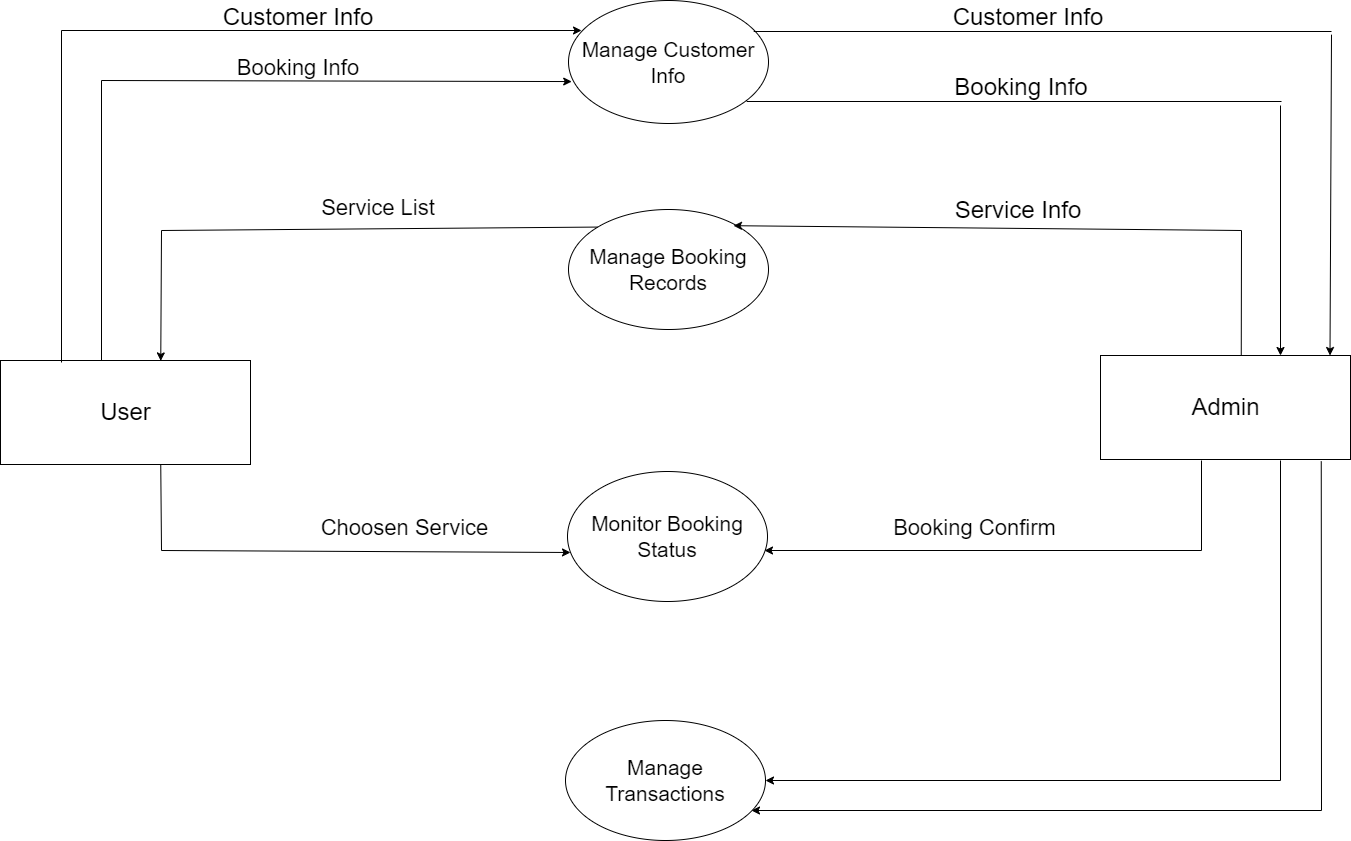

The diagram above was exported from draw.io. Its source (the exported page's mxGraphModel, read from the mxfile embedded in the PNG):
<mxGraphModel dx="978" dy="474" grid="1" gridSize="10" guides="1" tooltips="1" connect="1" arrows="1" fold="1" page="1" pageScale="1" pageWidth="1700" pageHeight="1100" math="0" shadow="0">
  <root>
    <mxCell id="0" />
    <mxCell id="1" parent="0" />
    <mxCell id="E4UwEMfnecJBssHxMRow-7" value="&lt;font style=&quot;font-size: 24px;&quot;&gt;User&lt;/font&gt;" style="html=1;dashed=0;whitespace=wrap;" vertex="1" parent="1">
      <mxGeometry x="199" y="490" width="250" height="104" as="geometry" />
    </mxCell>
    <mxCell id="E4UwEMfnecJBssHxMRow-8" value="&lt;font style=&quot;font-size: 21px;&quot;&gt;Manage Customer&lt;br&gt;Info&lt;br&gt;&lt;/font&gt;" style="ellipse;whiteSpace=wrap;html=1;align=center;" vertex="1" parent="1">
      <mxGeometry x="767" y="130" width="200" height="123" as="geometry" />
    </mxCell>
    <mxCell id="E4UwEMfnecJBssHxMRow-10" value="&lt;font style=&quot;font-size: 21px;&quot;&gt;Manage Booking&lt;br&gt;Records&lt;br&gt;&lt;/font&gt;" style="ellipse;whiteSpace=wrap;html=1;align=center;" vertex="1" parent="1">
      <mxGeometry x="767" y="339" width="200" height="120" as="geometry" />
    </mxCell>
    <mxCell id="E4UwEMfnecJBssHxMRow-11" value="&lt;font style=&quot;font-size: 21px;&quot;&gt;Monitor Booking&lt;br&gt;Status&lt;br&gt;&lt;/font&gt;" style="ellipse;whiteSpace=wrap;html=1;align=center;" vertex="1" parent="1">
      <mxGeometry x="766" y="601" width="200" height="130" as="geometry" />
    </mxCell>
    <mxCell id="E4UwEMfnecJBssHxMRow-12" value="&lt;font style=&quot;font-size: 21px;&quot;&gt;Manage Transactions&lt;/font&gt;" style="ellipse;whiteSpace=wrap;html=1;align=center;" vertex="1" parent="1">
      <mxGeometry x="764" y="850" width="200" height="120" as="geometry" />
    </mxCell>
    <mxCell id="E4UwEMfnecJBssHxMRow-13" value="&lt;span style=&quot;font-size: 24px;&quot;&gt;Admin&lt;/span&gt;" style="html=1;dashed=0;whitespace=wrap;" vertex="1" parent="1">
      <mxGeometry x="1299" y="485" width="250" height="104" as="geometry" />
    </mxCell>
    <mxCell id="E4UwEMfnecJBssHxMRow-14" value="" style="endArrow=classic;html=1;rounded=0;fontSize=24;entryX=0.016;entryY=0.659;entryDx=0;entryDy=0;entryPerimeter=0;" edge="1" parent="1" target="E4UwEMfnecJBssHxMRow-8">
      <mxGeometry width="50" height="50" relative="1" as="geometry">
        <mxPoint x="300" y="210" as="sourcePoint" />
        <mxPoint x="764.6000000000001" y="211.21699999999998" as="targetPoint" />
      </mxGeometry>
    </mxCell>
    <mxCell id="E4UwEMfnecJBssHxMRow-15" value="" style="endArrow=none;html=1;rounded=0;fontSize=24;" edge="1" parent="1">
      <mxGeometry relative="1" as="geometry">
        <mxPoint x="300" y="210" as="sourcePoint" />
        <mxPoint x="300" y="490" as="targetPoint" />
      </mxGeometry>
    </mxCell>
    <mxCell id="E4UwEMfnecJBssHxMRow-16" value="" style="endArrow=classic;html=1;rounded=0;fontSize=24;" edge="1" parent="1">
      <mxGeometry width="50" height="50" relative="1" as="geometry">
        <mxPoint x="260" y="160" as="sourcePoint" />
        <mxPoint x="780.0222891292619" y="159.99841182949007" as="targetPoint" />
      </mxGeometry>
    </mxCell>
    <mxCell id="E4UwEMfnecJBssHxMRow-17" value="" style="endArrow=none;html=1;rounded=0;fontSize=24;" edge="1" parent="1">
      <mxGeometry relative="1" as="geometry">
        <mxPoint x="260" y="160" as="sourcePoint" />
        <mxPoint x="260" y="492" as="targetPoint" />
      </mxGeometry>
    </mxCell>
    <mxCell id="E4UwEMfnecJBssHxMRow-18" value="" style="endArrow=classic;html=1;rounded=0;fontSize=24;entryX=0.641;entryY=0.004;entryDx=0;entryDy=0;entryPerimeter=0;" edge="1" parent="1" target="E4UwEMfnecJBssHxMRow-7">
      <mxGeometry width="50" height="50" relative="1" as="geometry">
        <mxPoint x="360" y="360" as="sourcePoint" />
        <mxPoint x="590" y="310" as="targetPoint" />
      </mxGeometry>
    </mxCell>
    <mxCell id="E4UwEMfnecJBssHxMRow-20" value="" style="endArrow=none;html=1;rounded=0;fontSize=24;entryX=0;entryY=0;entryDx=0;entryDy=0;" edge="1" parent="1" target="E4UwEMfnecJBssHxMRow-10">
      <mxGeometry width="50" height="50" relative="1" as="geometry">
        <mxPoint x="360" y="360" as="sourcePoint" />
        <mxPoint x="500" y="360" as="targetPoint" />
      </mxGeometry>
    </mxCell>
    <mxCell id="E4UwEMfnecJBssHxMRow-22" value="" style="endArrow=classic;html=1;rounded=0;fontSize=24;entryX=0.825;entryY=0.135;entryDx=0;entryDy=0;entryPerimeter=0;" edge="1" parent="1" target="E4UwEMfnecJBssHxMRow-10">
      <mxGeometry width="50" height="50" relative="1" as="geometry">
        <mxPoint x="1440" y="360" as="sourcePoint" />
        <mxPoint x="920" y="370.41599999999994" as="targetPoint" />
      </mxGeometry>
    </mxCell>
    <mxCell id="E4UwEMfnecJBssHxMRow-23" value="" style="endArrow=none;html=1;rounded=0;fontSize=24;entryX=0.563;entryY=0.003;entryDx=0;entryDy=0;entryPerimeter=0;" edge="1" parent="1" target="E4UwEMfnecJBssHxMRow-13">
      <mxGeometry width="50" height="50" relative="1" as="geometry">
        <mxPoint x="1440" y="360" as="sourcePoint" />
        <mxPoint x="1440" y="480" as="targetPoint" />
      </mxGeometry>
    </mxCell>
    <mxCell id="E4UwEMfnecJBssHxMRow-24" value="" style="endArrow=none;html=1;rounded=0;fontSize=24;exitX=0.926;exitY=0.252;exitDx=0;exitDy=0;exitPerimeter=0;" edge="1" parent="1" source="E4UwEMfnecJBssHxMRow-8">
      <mxGeometry width="50" height="50" relative="1" as="geometry">
        <mxPoint x="960" y="160" as="sourcePoint" />
        <mxPoint x="1530" y="161" as="targetPoint" />
      </mxGeometry>
    </mxCell>
    <mxCell id="E4UwEMfnecJBssHxMRow-25" value="" style="endArrow=classic;html=1;rounded=0;fontSize=24;entryX=0.718;entryY=-0.04;entryDx=0;entryDy=0;entryPerimeter=0;" edge="1" parent="1">
      <mxGeometry width="50" height="50" relative="1" as="geometry">
        <mxPoint x="1530" y="164.16" as="sourcePoint" />
        <mxPoint x="1528.5" y="485.00000000000006" as="targetPoint" />
      </mxGeometry>
    </mxCell>
    <mxCell id="E4UwEMfnecJBssHxMRow-26" value="" style="endArrow=none;html=1;rounded=0;fontSize=24;exitX=0.926;exitY=0.252;exitDx=0;exitDy=0;exitPerimeter=0;" edge="1" parent="1">
      <mxGeometry width="50" height="50" relative="1" as="geometry">
        <mxPoint x="945.1999999999998" y="230.99599999999987" as="sourcePoint" />
        <mxPoint x="1480" y="231" as="targetPoint" />
      </mxGeometry>
    </mxCell>
    <mxCell id="E4UwEMfnecJBssHxMRow-27" value="" style="endArrow=classic;html=1;rounded=0;fontSize=24;" edge="1" parent="1">
      <mxGeometry width="50" height="50" relative="1" as="geometry">
        <mxPoint x="1479" y="235" as="sourcePoint" />
        <mxPoint x="1479" y="485" as="targetPoint" />
      </mxGeometry>
    </mxCell>
    <mxCell id="E4UwEMfnecJBssHxMRow-28" value="Customer Info" style="text;html=1;strokeColor=none;fillColor=none;align=center;verticalAlign=middle;whiteSpace=wrap;rounded=0;fontSize=24;" vertex="1" parent="1">
      <mxGeometry x="1147" y="132" width="160" height="30" as="geometry" />
    </mxCell>
    <mxCell id="E4UwEMfnecJBssHxMRow-29" value="Booking Info" style="text;html=1;strokeColor=none;fillColor=none;align=center;verticalAlign=middle;whiteSpace=wrap;rounded=0;fontSize=24;" vertex="1" parent="1">
      <mxGeometry x="1140" y="202" width="160" height="30" as="geometry" />
    </mxCell>
    <mxCell id="E4UwEMfnecJBssHxMRow-30" value="Service Info" style="text;html=1;strokeColor=none;fillColor=none;align=center;verticalAlign=middle;whiteSpace=wrap;rounded=0;fontSize=24;" vertex="1" parent="1">
      <mxGeometry x="1137" y="325" width="160" height="30" as="geometry" />
    </mxCell>
    <mxCell id="E4UwEMfnecJBssHxMRow-31" value="" style="endArrow=classic;html=1;rounded=0;fontSize=24;entryX=0.015;entryY=0.623;entryDx=0;entryDy=0;entryPerimeter=0;" edge="1" parent="1" target="E4UwEMfnecJBssHxMRow-11">
      <mxGeometry width="50" height="50" relative="1" as="geometry">
        <mxPoint x="360" y="680" as="sourcePoint" />
        <mxPoint x="359.25" y="740.4159999999999" as="targetPoint" />
      </mxGeometry>
    </mxCell>
    <mxCell id="E4UwEMfnecJBssHxMRow-35" value="" style="endArrow=none;html=1;rounded=0;fontSize=24;exitX=0.641;exitY=1.002;exitDx=0;exitDy=0;exitPerimeter=0;" edge="1" parent="1" source="E4UwEMfnecJBssHxMRow-7">
      <mxGeometry width="50" height="50" relative="1" as="geometry">
        <mxPoint x="540" y="460" as="sourcePoint" />
        <mxPoint x="360" y="680" as="targetPoint" />
      </mxGeometry>
    </mxCell>
    <mxCell id="E4UwEMfnecJBssHxMRow-36" value="Customer Info" style="text;html=1;strokeColor=none;fillColor=none;align=center;verticalAlign=middle;whiteSpace=wrap;rounded=0;fontSize=24;" vertex="1" parent="1">
      <mxGeometry x="417" y="132" width="160" height="30" as="geometry" />
    </mxCell>
    <mxCell id="E4UwEMfnecJBssHxMRow-37" value="&lt;font style=&quot;font-size: 22px;&quot;&gt;Booking Info&lt;/font&gt;" style="text;html=1;strokeColor=none;fillColor=none;align=center;verticalAlign=middle;whiteSpace=wrap;rounded=0;fontSize=24;" vertex="1" parent="1">
      <mxGeometry x="417" y="182" width="160" height="30" as="geometry" />
    </mxCell>
    <mxCell id="E4UwEMfnecJBssHxMRow-38" value="&lt;font style=&quot;font-size: 22px;&quot;&gt;Service List&lt;/font&gt;" style="text;html=1;strokeColor=none;fillColor=none;align=center;verticalAlign=middle;whiteSpace=wrap;rounded=0;fontSize=24;" vertex="1" parent="1">
      <mxGeometry x="497" y="322" width="160" height="30" as="geometry" />
    </mxCell>
    <mxCell id="E4UwEMfnecJBssHxMRow-41" value="" style="endArrow=classic;html=1;rounded=0;fontSize=24;entryX=0.015;entryY=0.623;entryDx=0;entryDy=0;entryPerimeter=0;" edge="1" parent="1">
      <mxGeometry width="50" height="50" relative="1" as="geometry">
        <mxPoint x="1400" y="680" as="sourcePoint" />
        <mxPoint x="963" y="680" as="targetPoint" />
      </mxGeometry>
    </mxCell>
    <mxCell id="E4UwEMfnecJBssHxMRow-42" value="" style="endArrow=none;html=1;rounded=0;fontSize=24;" edge="1" parent="1">
      <mxGeometry width="50" height="50" relative="1" as="geometry">
        <mxPoint x="1400" y="590" as="sourcePoint" />
        <mxPoint x="1400" y="680" as="targetPoint" />
      </mxGeometry>
    </mxCell>
    <mxCell id="E4UwEMfnecJBssHxMRow-43" value="&lt;font style=&quot;font-size: 22px;&quot;&gt;Choosen Service&lt;/font&gt;" style="text;html=1;strokeColor=none;fillColor=none;align=center;verticalAlign=middle;whiteSpace=wrap;rounded=0;fontSize=24;" vertex="1" parent="1">
      <mxGeometry x="507" y="642" width="193" height="30" as="geometry" />
    </mxCell>
    <mxCell id="E4UwEMfnecJBssHxMRow-44" value="&lt;font style=&quot;font-size: 22px;&quot;&gt;Booking Confirm&lt;/font&gt;" style="text;html=1;strokeColor=none;fillColor=none;align=center;verticalAlign=middle;whiteSpace=wrap;rounded=0;fontSize=24;" vertex="1" parent="1">
      <mxGeometry x="1077" y="642" width="193" height="30" as="geometry" />
    </mxCell>
    <mxCell id="E4UwEMfnecJBssHxMRow-46" value="" style="endArrow=classic;html=1;rounded=0;fontSize=24;" edge="1" parent="1" target="E4UwEMfnecJBssHxMRow-12">
      <mxGeometry width="50" height="50" relative="1" as="geometry">
        <mxPoint x="1479" y="590" as="sourcePoint" />
        <mxPoint x="1479" y="880" as="targetPoint" />
        <Array as="points">
          <mxPoint x="1479" y="910" />
        </Array>
      </mxGeometry>
    </mxCell>
    <mxCell id="E4UwEMfnecJBssHxMRow-47" value="" style="endArrow=classic;html=1;rounded=0;fontSize=24;exitX=0.883;exitY=1.018;exitDx=0;exitDy=0;exitPerimeter=0;" edge="1" parent="1" source="E4UwEMfnecJBssHxMRow-13">
      <mxGeometry width="50" height="50" relative="1" as="geometry">
        <mxPoint x="1465" y="620" as="sourcePoint" />
        <mxPoint x="950" y="940" as="targetPoint" />
        <Array as="points">
          <mxPoint x="1520" y="940" />
        </Array>
      </mxGeometry>
    </mxCell>
  </root>
</mxGraphModel>